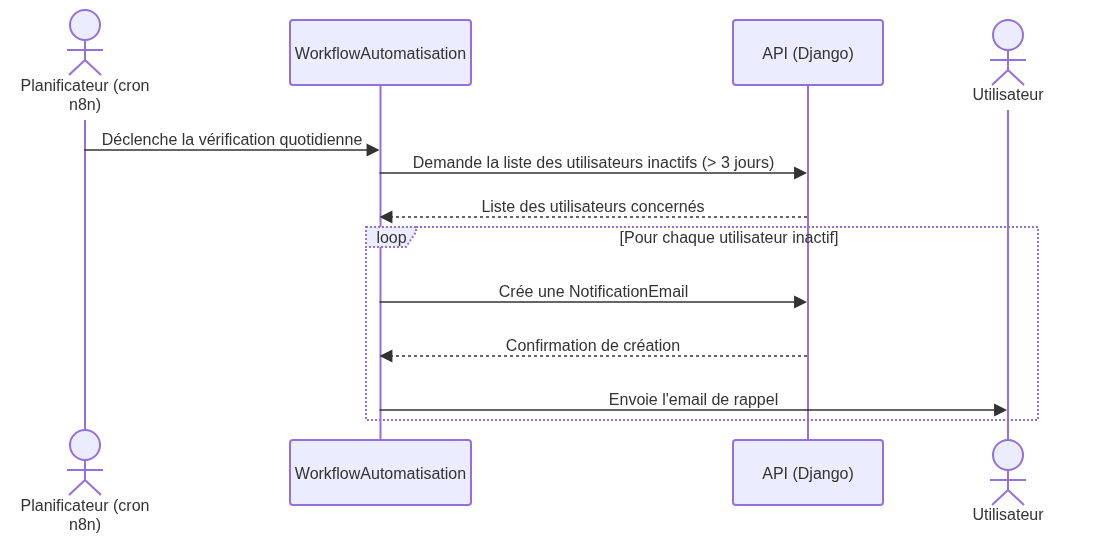

The diagram above was exported from draw.io. Its source (the exported page's mxGraphModel, read from the mxfile embedded in the PNG):
<mxGraphModel dx="1548" dy="858" grid="1" gridSize="10" guides="1" tooltips="1" connect="1" arrows="1" fold="1" page="1" pageScale="1" pageWidth="400" pageHeight="300" math="0" shadow="0">
  <root>
    <mxCell id="0" />
    <mxCell id="1" parent="0" />
    <UserObject label="" mermaidData="{&#10;  &quot;data&quot;: &quot;sequenceDiagram\n    actor P as Planificateur (cron n8n)\n    participant W as WorkflowAutomatisation\n    participant A as API (Django)\n    actor U as Utilisateur\n\n    P-&gt;&gt;W: Déclenche la vérification quotidienne\n    W-&gt;&gt;A: Demande la liste des utilisateurs inactifs (&gt; 3 jours)\n    A--&gt;&gt;W: Liste des utilisateurs concernés\n\n    loop Pour chaque utilisateur inactif\n        W-&gt;&gt;A: Crée une NotificationEmail\n        A--&gt;&gt;W: Confirmation de création\n        W-&gt;&gt;U: Envoie l'email de rappel\n    end&quot;,&#10;  &quot;config&quot;: null&#10;}" id="jEPu_hGjlmMIFf9BuHWu-1">
      <mxCell connectable="0" parent="1" style="group;transparentBounds=1;editIcon=1;lockedGroup=0;groupPadding=10;" vertex="1">
        <mxGeometry as="geometry" />
      </mxCell>
    </UserObject>
    <UserObject label="Planificateur (cron n8n)" mermaidId="n:P" mermaidBaseStyle="html=1;shape=umlLifeline;perimeter=lifelinePerimeter;whiteSpace=wrap;container=1;dropTarget=0;collapsible=0;recursiveResize=0;outlineConnect=0;portConstraint=eastwest;newEdgeStyle={&quot;edgeStyle&quot;:&quot;elbowEdgeStyle&quot;,&quot;elbow&quot;:&quot;vertical&quot;,&quot;curved&quot;:0,&quot;rounded&quot;:0};lifelineDashed=0;strokeWidth=2;rounded=1;absoluteArcSize=1;arcSize=6;lifelineColor=light-dark(#9370DB,#cccccc);participant=seqActorStick;verticalAlign=bottom;align=center;spacingBottom=4;size=90;lifelineMirror=1;fillColor=light-dark(#ECECFF,#1f2020);strokeColor=light-dark(#9370DB,#cccccc);fontColor=light-dark(#333333,#cccccc);fontFamily=Trebuchet MS,Verdana,Arial,sans-serif;fontSize=16;" mermaidBaseValue="Planificateur (cron n8n)" id="jEPu_hGjlmMIFf9BuHWu-2">
      <mxCell parent="jEPu_hGjlmMIFf9BuHWu-1" style="html=1;shape=umlLifeline;perimeter=lifelinePerimeter;whiteSpace=wrap;container=1;dropTarget=0;collapsible=0;recursiveResize=0;outlineConnect=0;portConstraint=eastwest;newEdgeStyle={&quot;edgeStyle&quot;:&quot;elbowEdgeStyle&quot;,&quot;elbow&quot;:&quot;vertical&quot;,&quot;curved&quot;:0,&quot;rounded&quot;:0};lifelineDashed=0;strokeWidth=2;rounded=1;absoluteArcSize=1;arcSize=6;lifelineColor=light-dark(#9370DB,#cccccc);participant=seqActorStick;verticalAlign=bottom;align=center;spacingBottom=4;size=110;lifelineMirror=1;fillColor=light-dark(#ECECFF,#1f2020);strokeColor=light-dark(#9370DB,#cccccc);fontColor=light-dark(#333333,#cccccc);fontFamily=Trebuchet MS,Verdana,Arial,sans-serif;fontSize=16;" vertex="1">
        <mxGeometry height="530" width="150" x="30" y="50" as="geometry" />
      </mxCell>
    </UserObject>
    <UserObject label="WorkflowAutomatisation" mermaidId="n:W" mermaidBaseStyle="html=1;shape=umlLifeline;perimeter=lifelinePerimeter;whiteSpace=wrap;container=1;dropTarget=0;collapsible=0;recursiveResize=0;outlineConnect=0;portConstraint=eastwest;newEdgeStyle={&quot;edgeStyle&quot;:&quot;elbowEdgeStyle&quot;,&quot;elbow&quot;:&quot;vertical&quot;,&quot;curved&quot;:0,&quot;rounded&quot;:0};lifelineDashed=0;strokeWidth=2;rounded=1;absoluteArcSize=1;arcSize=6;lifelineColor=light-dark(#9370DB,#cccccc);size=65;lifelineMirror=1;fillColor=light-dark(#ECECFF,#1f2020);strokeColor=light-dark(#9370DB,#cccccc);fontColor=light-dark(#333333,#cccccc);fontFamily=Trebuchet MS,Verdana,Arial,sans-serif;fontSize=16;" mermaidBaseValue="WorkflowAutomatisation" id="jEPu_hGjlmMIFf9BuHWu-3">
      <mxCell parent="jEPu_hGjlmMIFf9BuHWu-1" style="html=1;shape=umlLifeline;perimeter=lifelinePerimeter;whiteSpace=wrap;container=1;dropTarget=0;collapsible=0;recursiveResize=0;outlineConnect=0;portConstraint=eastwest;newEdgeStyle={&quot;edgeStyle&quot;:&quot;elbowEdgeStyle&quot;,&quot;elbow&quot;:&quot;vertical&quot;,&quot;curved&quot;:0,&quot;rounded&quot;:0};lifelineDashed=0;strokeWidth=2;rounded=1;absoluteArcSize=1;arcSize=6;lifelineColor=light-dark(#9370DB,#cccccc);size=65;lifelineMirror=1;fillColor=light-dark(#ECECFF,#1f2020);strokeColor=light-dark(#9370DB,#cccccc);fontColor=light-dark(#333333,#cccccc);fontFamily=Trebuchet MS,Verdana,Arial,sans-serif;fontSize=16;" vertex="1">
        <mxGeometry height="485" width="181" x="310" y="60" as="geometry" />
      </mxCell>
    </UserObject>
    <UserObject label="API (Django)" mermaidId="n:A" mermaidBaseStyle="html=1;shape=umlLifeline;perimeter=lifelinePerimeter;whiteSpace=wrap;container=1;dropTarget=0;collapsible=0;recursiveResize=0;outlineConnect=0;portConstraint=eastwest;newEdgeStyle={&quot;edgeStyle&quot;:&quot;elbowEdgeStyle&quot;,&quot;elbow&quot;:&quot;vertical&quot;,&quot;curved&quot;:0,&quot;rounded&quot;:0};lifelineDashed=0;strokeWidth=2;rounded=1;absoluteArcSize=1;arcSize=6;lifelineColor=light-dark(#9370DB,#cccccc);size=65;lifelineMirror=1;fillColor=light-dark(#ECECFF,#1f2020);strokeColor=light-dark(#9370DB,#cccccc);fontColor=light-dark(#333333,#cccccc);fontFamily=Trebuchet MS,Verdana,Arial,sans-serif;fontSize=16;" mermaidBaseValue="API (Django)" id="jEPu_hGjlmMIFf9BuHWu-4">
      <mxCell parent="jEPu_hGjlmMIFf9BuHWu-1" style="html=1;shape=umlLifeline;perimeter=lifelinePerimeter;whiteSpace=wrap;container=1;dropTarget=0;collapsible=0;recursiveResize=0;outlineConnect=0;portConstraint=eastwest;newEdgeStyle={&quot;edgeStyle&quot;:&quot;elbowEdgeStyle&quot;,&quot;elbow&quot;:&quot;vertical&quot;,&quot;curved&quot;:0,&quot;rounded&quot;:0};lifelineDashed=0;strokeWidth=2;rounded=1;absoluteArcSize=1;arcSize=6;lifelineColor=light-dark(#9370DB,#cccccc);size=65;lifelineMirror=1;fillColor=light-dark(#ECECFF,#1f2020);strokeColor=light-dark(#9370DB,#cccccc);fontColor=light-dark(#333333,#cccccc);fontFamily=Trebuchet MS,Verdana,Arial,sans-serif;fontSize=16;" vertex="1">
        <mxGeometry height="485" width="150" x="753" y="60" as="geometry" />
      </mxCell>
    </UserObject>
    <UserObject label="Utilisateur" mermaidId="n:U" mermaidBaseStyle="html=1;shape=umlLifeline;perimeter=lifelinePerimeter;whiteSpace=wrap;container=1;dropTarget=0;collapsible=0;recursiveResize=0;outlineConnect=0;portConstraint=eastwest;newEdgeStyle={&quot;edgeStyle&quot;:&quot;elbowEdgeStyle&quot;,&quot;elbow&quot;:&quot;vertical&quot;,&quot;curved&quot;:0,&quot;rounded&quot;:0};lifelineDashed=0;strokeWidth=2;rounded=1;absoluteArcSize=1;arcSize=6;lifelineColor=light-dark(#9370DB,#cccccc);participant=seqActorStick;verticalAlign=bottom;align=center;spacingBottom=4;size=90;lifelineMirror=1;fillColor=light-dark(#ECECFF,#1f2020);strokeColor=light-dark(#9370DB,#cccccc);fontColor=light-dark(#333333,#cccccc);fontFamily=Trebuchet MS,Verdana,Arial,sans-serif;fontSize=16;" mermaidBaseValue="Utilisateur" id="jEPu_hGjlmMIFf9BuHWu-5">
      <mxCell parent="jEPu_hGjlmMIFf9BuHWu-1" style="html=1;shape=umlLifeline;perimeter=lifelinePerimeter;whiteSpace=wrap;container=1;dropTarget=0;collapsible=0;recursiveResize=0;outlineConnect=0;portConstraint=eastwest;newEdgeStyle={&quot;edgeStyle&quot;:&quot;elbowEdgeStyle&quot;,&quot;elbow&quot;:&quot;vertical&quot;,&quot;curved&quot;:0,&quot;rounded&quot;:0};lifelineDashed=0;strokeWidth=2;rounded=1;absoluteArcSize=1;arcSize=6;lifelineColor=light-dark(#9370DB,#cccccc);participant=seqActorStick;verticalAlign=bottom;align=center;spacingBottom=4;size=90;lifelineMirror=1;fillColor=light-dark(#ECECFF,#1f2020);strokeColor=light-dark(#9370DB,#cccccc);fontColor=light-dark(#333333,#cccccc);fontFamily=Trebuchet MS,Verdana,Arial,sans-serif;fontSize=16;" vertex="1">
        <mxGeometry height="510" width="150" x="953" y="60" as="geometry" />
      </mxCell>
    </UserObject>
    <UserObject label="loop" mermaidId="n:f0" mermaidBaseStyle="html=1;shape=umlFrame;dashed=1;fixDash=1;dashPattern=2 2;strokeWidth=2;pointerEvents=0;dropTarget=0;fillColor=light-dark(#ECECFF,#1f2020);strokeColor=light-dark(#9370DB,#cccccc);fontSize=16;align=center;verticalAlign=middle;fontFamily=Trebuchet MS,Verdana,Arial,sans-serif;fontColor=light-dark(#333333,#cccccc);height=20;width=50;" mermaidBaseValue="loop" id="jEPu_hGjlmMIFf9BuHWu-6">
      <mxCell parent="jEPu_hGjlmMIFf9BuHWu-1" style="html=1;shape=umlFrame;dashed=1;fixDash=1;dashPattern=2 2;strokeWidth=2;pointerEvents=0;dropTarget=0;fillColor=light-dark(#ECECFF,#1f2020);strokeColor=light-dark(#9370DB,#cccccc);fontSize=16;align=center;verticalAlign=middle;fontFamily=Trebuchet MS,Verdana,Arial,sans-serif;fontColor=light-dark(#333333,#cccccc);height=20;width=50;" vertex="1">
        <mxGeometry height="193" width="672" x="386" y="267" as="geometry" />
      </mxCell>
    </UserObject>
    <mxCell id="jEPu_hGjlmMIFf9BuHWu-7" parent="jEPu_hGjlmMIFf9BuHWu-6" style="text;strokeColor=none;fillColor=none;align=center;verticalAlign=middle;whiteSpace=wrap;fontSize=16;fontFamily=Trebuchet MS,Verdana,Arial,sans-serif;fontColor=light-dark(#333333,#cccccc);" value="[Pour chaque utilisateur inactif]" vertex="1">
      <mxGeometry height="16" width="618" x="54" y="2" as="geometry" />
    </mxCell>
    <UserObject label="Déclenche la vérification quotidienne" mermaidId="e:P-&gt;W#0" mermaidBaseStyle="endArrow=block;endSize=9;verticalAlign=bottom;edgeStyle=elbowEdgeStyle;elbow=vertical;curved=0;rounded=0;fontSize=16;labelBackgroundColor=none;strokeWidth=1.5;strokeColor=light-dark(#333333,#cccccc);fontColor=light-dark(#333333,#cccccc);fontFamily=Trebuchet MS,Verdana,Arial,sans-serif;" mermaidBaseValue="Déclenche la vérification quotidienne" id="jEPu_hGjlmMIFf9BuHWu-8">
      <mxCell edge="1" parent="jEPu_hGjlmMIFf9BuHWu-1" source="jEPu_hGjlmMIFf9BuHWu-2" style="endArrow=block;endSize=9;verticalAlign=bottom;edgeStyle=elbowEdgeStyle;elbow=vertical;curved=0;rounded=0;fontSize=16;labelBackgroundColor=none;strokeWidth=1.5;strokeColor=light-dark(#333333,#cccccc);fontColor=light-dark(#333333,#cccccc);fontFamily=Trebuchet MS,Verdana,Arial,sans-serif;" target="jEPu_hGjlmMIFf9BuHWu-3">
        <mxGeometry relative="1" as="geometry">
          <Array as="points">
            <mxPoint x="261" y="190" />
          </Array>
          <mxPoint x="105" y="169" as="sourcePoint" />
          <mxPoint x="416" y="169" as="targetPoint" />
        </mxGeometry>
      </mxCell>
    </UserObject>
    <UserObject label="Demande la liste des utilisateurs inactifs (&gt; 3 jours)" mermaidId="e:W-&gt;A#0" mermaidBaseStyle="endArrow=block;endSize=9;verticalAlign=bottom;edgeStyle=elbowEdgeStyle;elbow=vertical;curved=0;rounded=0;fontSize=16;labelBackgroundColor=none;strokeWidth=1.5;strokeColor=light-dark(#333333,#cccccc);fontColor=light-dark(#333333,#cccccc);fontFamily=Trebuchet MS,Verdana,Arial,sans-serif;" mermaidBaseValue="Demande la liste des utilisateurs inactifs (&gt; 3 jours)" id="jEPu_hGjlmMIFf9BuHWu-9">
      <mxCell edge="1" parent="jEPu_hGjlmMIFf9BuHWu-1" source="jEPu_hGjlmMIFf9BuHWu-3" style="endArrow=block;endSize=9;verticalAlign=bottom;edgeStyle=elbowEdgeStyle;elbow=vertical;curved=0;rounded=0;fontSize=16;labelBackgroundColor=none;strokeWidth=1.5;strokeColor=light-dark(#333333,#cccccc);fontColor=light-dark(#333333,#cccccc);fontFamily=Trebuchet MS,Verdana,Arial,sans-serif;" target="jEPu_hGjlmMIFf9BuHWu-4">
        <mxGeometry relative="1" as="geometry">
          <Array as="points">
            <mxPoint x="622" y="213" />
          </Array>
          <mxPoint x="416" y="213" as="sourcePoint" />
          <mxPoint x="828" y="213" as="targetPoint" />
        </mxGeometry>
      </mxCell>
    </UserObject>
    <UserObject label="Liste des utilisateurs concernés" mermaidId="e:A-&gt;W#0" mermaidBaseStyle="dashed=1;fixDash=1;dashPattern=3 3;endArrow=block;endSize=9;verticalAlign=bottom;edgeStyle=elbowEdgeStyle;elbow=vertical;curved=0;rounded=0;fontSize=16;labelBackgroundColor=none;strokeWidth=1.5;strokeColor=light-dark(#333333,#cccccc);fontColor=light-dark(#333333,#cccccc);fontFamily=Trebuchet MS,Verdana,Arial,sans-serif;" mermaidBaseValue="Liste des utilisateurs concernés" id="jEPu_hGjlmMIFf9BuHWu-10">
      <mxCell edge="1" parent="jEPu_hGjlmMIFf9BuHWu-1" source="jEPu_hGjlmMIFf9BuHWu-4" style="dashed=1;fixDash=1;dashPattern=3 3;endArrow=block;endSize=9;verticalAlign=bottom;edgeStyle=elbowEdgeStyle;elbow=vertical;curved=0;rounded=0;fontSize=16;labelBackgroundColor=none;strokeWidth=1.5;strokeColor=light-dark(#333333,#cccccc);fontColor=light-dark(#333333,#cccccc);fontFamily=Trebuchet MS,Verdana,Arial,sans-serif;" target="jEPu_hGjlmMIFf9BuHWu-3">
        <mxGeometry relative="1" as="geometry">
          <Array as="points">
            <mxPoint x="622" y="257" />
          </Array>
          <mxPoint x="828" y="257" as="sourcePoint" />
          <mxPoint x="416" y="257" as="targetPoint" />
        </mxGeometry>
      </mxCell>
    </UserObject>
    <UserObject label="Crée une NotificationEmail" mermaidId="e:W-&gt;A#1" mermaidBaseStyle="endArrow=block;endSize=9;verticalAlign=bottom;edgeStyle=elbowEdgeStyle;elbow=vertical;curved=0;rounded=0;fontSize=16;labelBackgroundColor=none;strokeWidth=1.5;strokeColor=light-dark(#333333,#cccccc);fontColor=light-dark(#333333,#cccccc);fontFamily=Trebuchet MS,Verdana,Arial,sans-serif;" mermaidBaseValue="Crée une NotificationEmail" id="jEPu_hGjlmMIFf9BuHWu-11">
      <mxCell edge="1" parent="jEPu_hGjlmMIFf9BuHWu-1" source="jEPu_hGjlmMIFf9BuHWu-3" style="endArrow=block;endSize=9;verticalAlign=bottom;edgeStyle=elbowEdgeStyle;elbow=vertical;curved=0;rounded=0;fontSize=16;labelBackgroundColor=none;strokeWidth=1.5;strokeColor=light-dark(#333333,#cccccc);fontColor=light-dark(#333333,#cccccc);fontFamily=Trebuchet MS,Verdana,Arial,sans-serif;" target="jEPu_hGjlmMIFf9BuHWu-4">
        <mxGeometry relative="1" as="geometry">
          <Array as="points">
            <mxPoint x="622" y="342" />
          </Array>
          <mxPoint x="416" y="342" as="sourcePoint" />
          <mxPoint x="828" y="342" as="targetPoint" />
        </mxGeometry>
      </mxCell>
    </UserObject>
    <UserObject label="Confirmation de création" mermaidId="e:A-&gt;W#1" mermaidBaseStyle="dashed=1;fixDash=1;dashPattern=3 3;endArrow=block;endSize=9;verticalAlign=bottom;edgeStyle=elbowEdgeStyle;elbow=vertical;curved=0;rounded=0;fontSize=16;labelBackgroundColor=none;strokeWidth=1.5;strokeColor=light-dark(#333333,#cccccc);fontColor=light-dark(#333333,#cccccc);fontFamily=Trebuchet MS,Verdana,Arial,sans-serif;" mermaidBaseValue="Confirmation de création" id="jEPu_hGjlmMIFf9BuHWu-12">
      <mxCell edge="1" parent="jEPu_hGjlmMIFf9BuHWu-1" source="jEPu_hGjlmMIFf9BuHWu-4" style="dashed=1;fixDash=1;dashPattern=3 3;endArrow=block;endSize=9;verticalAlign=bottom;edgeStyle=elbowEdgeStyle;elbow=vertical;curved=0;rounded=0;fontSize=16;labelBackgroundColor=none;strokeWidth=1.5;strokeColor=light-dark(#333333,#cccccc);fontColor=light-dark(#333333,#cccccc);fontFamily=Trebuchet MS,Verdana,Arial,sans-serif;" target="jEPu_hGjlmMIFf9BuHWu-3">
        <mxGeometry relative="1" as="geometry">
          <Array as="points">
            <mxPoint x="622" y="396" />
          </Array>
          <mxPoint x="828" y="396" as="sourcePoint" />
          <mxPoint x="416" y="396" as="targetPoint" />
        </mxGeometry>
      </mxCell>
    </UserObject>
    <UserObject label="Envoie l'email de rappel" mermaidId="e:W-&gt;U#0" mermaidBaseStyle="endArrow=block;endSize=9;verticalAlign=bottom;edgeStyle=elbowEdgeStyle;elbow=vertical;curved=0;rounded=0;fontSize=16;labelBackgroundColor=none;strokeWidth=1.5;strokeColor=light-dark(#333333,#cccccc);fontColor=light-dark(#333333,#cccccc);fontFamily=Trebuchet MS,Verdana,Arial,sans-serif;" mermaidBaseValue="Envoie l'email de rappel" id="jEPu_hGjlmMIFf9BuHWu-13">
      <mxCell edge="1" parent="jEPu_hGjlmMIFf9BuHWu-1" source="jEPu_hGjlmMIFf9BuHWu-3" style="endArrow=block;endSize=9;verticalAlign=bottom;edgeStyle=elbowEdgeStyle;elbow=vertical;curved=0;rounded=0;fontSize=16;labelBackgroundColor=none;strokeWidth=1.5;strokeColor=light-dark(#333333,#cccccc);fontColor=light-dark(#333333,#cccccc);fontFamily=Trebuchet MS,Verdana,Arial,sans-serif;" target="jEPu_hGjlmMIFf9BuHWu-5">
        <mxGeometry relative="1" as="geometry">
          <Array as="points">
            <mxPoint x="722" y="450" />
          </Array>
          <mxPoint x="416" y="450" as="sourcePoint" />
          <mxPoint x="1028" y="450" as="targetPoint" />
        </mxGeometry>
      </mxCell>
    </UserObject>
  </root>
</mxGraphModel>